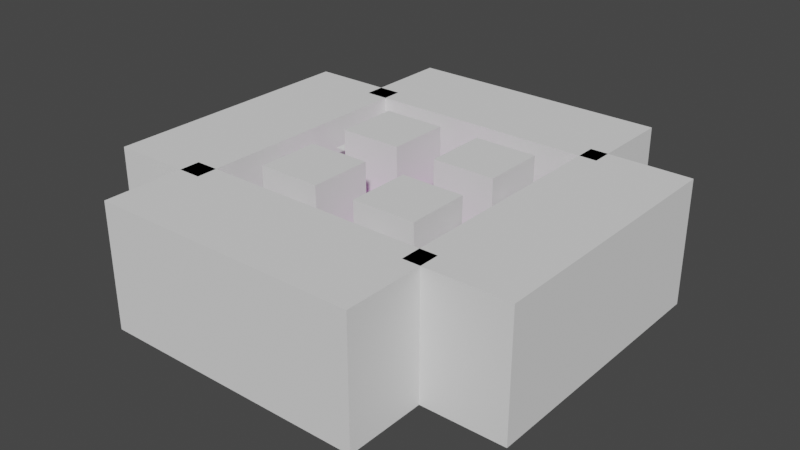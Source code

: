 # Source: level_03.blend  (saved by Blender 3.6.11; exported with 4.5.12 LTS)
import bpy
from mathutils import Matrix  # noqa: F401  (used for matrix-valued properties, if any)

bpy.ops.wm.read_factory_settings(use_empty=True)
scene = bpy.context.scene
scene.name = 'Scene'

# ---- collections
col_collection = bpy.data.collections.new('Collection'); scene.collection.children.link(col_collection)
col_barriers = bpy.data.collections.new('barriers'); scene.collection.children.link(col_barriers)
col_spawners = bpy.data.collections.new('spawners'); scene.collection.children.link(col_spawners)

# ---- images (referenced by path relative to the original .blend; pixels are not part of the script)
import os
ASSET_DIR = os.environ.get("B2B_ASSET_DIR", "")  # directory of the original .blend (textures are referenced by path, not embedded)
HERE = os.path.dirname(os.path.abspath(__file__))  # packed textures are extracted next to this script under _unpacked/

def load_image(name, relpath, width, height, colorspace="sRGB"):
    """Load a texture the original file referenced (path relative to the .blend, or extracted next to this script)."""
    p = next((c for c in (os.path.join(HERE, relpath), os.path.join(ASSET_DIR, relpath)) if relpath and os.path.exists(c)), "")
    if p:
        img = bpy.data.images.load(p, check_existing=True)
        img.name = name
    else:  # same state as the original file: an image datablock whose file is absent (Cycles renders it pink)
        img = bpy.data.images.new(name, width, height)
        img.source = "FILE"
        img.filepath = "//" + (relpath or name)
    img.colorspace_settings.name = colorspace
    return img
img_purple_png = load_image('purple.png', 'purple.png', 1024, 1024, 'sRGB')

# ---- materials (node trees are filled in below, after node groups)
mat_material_001 = bpy.data.materials.new('Material.001')
mat_material_001.use_transparent_shadow = False

# ---- material node trees
mat_material_001.use_nodes = True; mat_material_001.node_tree.nodes.clear()
_N = mat_material_001.node_tree.nodes; _L = mat_material_001.node_tree.links
n0 = _N.new('ShaderNodeBsdfPrincipled'); n0.name = 'Principled BSDF'; n0.location = (10, 300)
n0.distribution = 'GGX'
n0.subsurface_method = 'RANDOM_WALK_SKIN'
n0.inputs[3].default_value = 1.45
n0.inputs[27].default_value = (0.0, 0.0, 0.0, 1.0)
n0.inputs[28].default_value = 1.0
n1 = _N.new('ShaderNodeOutputMaterial'); n1.name = 'Material Output'; n1.location = (300, 300)
n2 = _N.new('ShaderNodeTexImage'); n2.name = 'Image Texture'; n2.location = (-190, 260)
n2.image = img_purple_png
_L.new(n0.outputs[0], n1.inputs[0])
_L.new(n2.outputs[0], n0.inputs[0])
n1.is_active_output = True

# ---- world
world_world = bpy.data.worlds.new('World'); scene.world = world_world
world_world.use_nodes = True; world_world.node_tree.nodes.clear()
_N = world_world.node_tree.nodes; _L = world_world.node_tree.links
n0 = _N.new('ShaderNodeOutputWorld'); n0.name = 'World Output'; n0.location = (300, 300)
n1 = _N.new('ShaderNodeBackground'); n1.name = 'Background'; n1.location = (10, 300)
n1.inputs[0].default_value = (0.05088, 0.05088, 0.05088, 1.0)
_L.new(n1.outputs[0], n0.inputs[0])
n0.is_active_output = True
world_world.color = (0.05088, 0.05088, 0.05088)
world_world.use_sun_shadow = False
world_world.sun_shadow_jitter_overblur = 0.0

# ---- meshes
me_cube_floor_007 = bpy.data.meshes.new('Cube.floor.007')
me_cube_floor_007.from_pydata([(-16.0, -16.0, -1.0), (-16.0, -16.0, 0.0), (-16.0, 16.0, -1.0), (-16.0, 16.0, 0.0), (16.0, -16.0, -1.0), (16.0, -16.0, 0.0), (16.0, 16.0, -1.0), (16.0, 16.0, 0.0), (-3.0, 3.0, -1.0), (-12.0, 12.0, -1.0), (-3.0, 12.0, -1.0), (-12.0, 3.0, -1.0), (-12.0, 3.0, 0.0), (-12.0, 12.0, 0.0), (-3.0, 12.0, 0.0), (-3.0, 3.0, 0.0), (12.0, 12.0, -1.0), (3.0, 3.0, -1.0), (12.0, 3.0, -1.0), (3.0, 12.0, -1.0), (12.0, 12.0, 0.0), (3.0, 3.0, 0.0), (12.0, 3.0, 0.0), (3.0, 12.0, 0.0), (3.0, -12.0, -1.0), (12.0, -12.0, -1.0), (3.0, -3.0, -1.0), (12.0, -3.0, -1.0), (3.0, -12.0, 0.0), (12.0, -3.0, 0.0), (12.0, -12.0, 0.0), (3.0, -3.0, 0.0), (-12.0, -3.0, -1.0), (-12.0, -12.0, -1.0), (-3.0, -3.0, -1.0), (-3.0, -12.0, -1.0), (-3.0, -3.0, 0.0), (-12.0, -12.0, 0.0), (-12.0, -3.0, 0.0), (-3.0, -12.0, 0.0)], [], [(0, 1, 3, 2), (2, 3, 7, 6), (6, 7, 5, 4), (4, 5, 1, 0), (18, 16, 6, 4, 25, 27), (0, 11, 8, 17, 18, 27, 26, 34, 32, 33), (34, 26, 24, 25, 4, 0, 33, 35), (19, 17, 8, 10, 9, 2, 6, 16), (2, 9, 11, 0), (29, 30, 5, 7, 20, 22), (31, 29, 22, 21, 15, 36, 39, 37, 1, 5, 30, 28), (36, 15, 12, 13, 3, 1, 37, 38), (23, 20, 7, 14, 15, 21), (14, 7, 3, 13), (12, 11, 9, 13), (13, 9, 10, 14), (10, 8, 15, 14), (8, 11, 12, 15), (21, 17, 19, 23), (23, 19, 16, 20), (16, 18, 22, 20), (18, 17, 21, 22), (28, 24, 26, 31), (31, 26, 27, 29), (27, 25, 30, 29), (25, 24, 28, 30), (37, 33, 32, 38), (38, 32, 34, 36), (34, 35, 39, 36), (35, 33, 37, 39)])
me_cube_floor_007.polygons.foreach_set('material_index', [0, 0, 0, 0, 0, 0, 0, 0, 0, 0, 0, 0, 0, 0, 0, 0, 0, 0, 4440, 4440, 4440, 4440, 0, 0, 0, 0, 0, 0, 0, 0])
_uv = me_cube_floor_007.uv_layers.new(name='UVMap')
_uv.uv.foreach_set('vector', [-1.791, 0.4284, -1.791, 0.5716, 2.791, 0.5716, 2.791, 0.4284, -1.791, 0.4284, -1.791, 0.5716, 2.791, 0.5716, 2.791, 0.4284, 2.791, 0.4284, 2.791, 0.5716, -1.791, 0.5716, -1.791, 0.4284, 2.791, 0.4284, 2.791, 0.5716, -1.791, 0.5716, -1.791, 0.4284, 2.218, 0.9296, 2.218, 2.218, 2.791, 2.791, 2.791, -1.791, 2.218, -1.218, 2.218, 0.07042, -1.791, -1.791, -1.218, 0.9296, 0.07042, 0.9296, 0.9296, 0.9296, 2.218, 0.9296, 2.218, 0.07042, 0.9296, 0.07042, 0.07042, 0.07042, -1.218, 0.07042, -1.218, -1.218, 0.07042, 0.07042, 0.9296, 0.07042, 0.9296, -1.218, 2.218, -1.218, 2.791, -1.791, -1.791, -1.791, -1.218, -1.218, 0.07042, -1.218, 0.9296, 2.218, 0.9296, 0.9296, 0.07042, 0.9296, 0.07042, 2.218, -1.218, 2.218, -1.791, 2.791, 2.791, 2.791, 2.218, 2.218, -1.791, 2.791, -1.218, 2.218, -1.218, 0.9296, -1.791, -1.791, 2.218, 0.07042, 2.218, -1.218, 2.791, -1.791, 2.791, 2.791, 2.218, 2.218, 2.218, 0.9296, 0.9296, 0.07042, 2.218, 0.07042, 2.218, 0.9296, 0.9296, 0.9296, 0.07042, 0.9296, 0.07042, 0.07042, 0.07042, -1.218, -1.218, -1.218, -1.791, -1.791, 2.791, -1.791, 2.218, -1.218, 0.9296, -1.218, 0.07042, 0.07042, 0.07042, 0.9296, -1.218, 0.9296, -1.218, 2.218, -1.791, 2.791, -1.791, -1.791, -1.218, -1.218, -1.218, 0.07042, 0.9296, 2.218, 2.218, 2.218, 2.791, 2.791, 0.07042, 2.218, 0.07042, 0.9296, 0.9296, 0.9296, 0.07042, 2.218, 2.791, 2.791, -1.791, 2.791, -1.218, 2.218, 0.9296, 0.5716, 0.9296, 0.4284, 2.218, 0.4284, 2.218, 0.5716, -1.218, 0.5716, -1.218, 0.4284, 0.07042, 0.4284, 0.07042, 0.5716, 2.218, 0.4284, 0.9296, 0.4284, 0.9296, 0.5716, 2.218, 0.5716, 0.07042, 0.4284, -1.218, 0.4284, -1.218, 0.5716, 0.07042, 0.5716, 0.9296, 0.5716, 0.9296, 0.4284, 2.218, 0.4284, 2.218, 0.5716, 0.9296, 0.5716, 0.9296, 0.4284, 2.218, 0.4284, 2.218, 0.5716, 2.218, 0.4284, 0.9296, 0.4284, 0.9296, 0.5716, 2.218, 0.5716, 2.218, 0.4284, 0.9296, 0.4284, 0.9296, 0.5716, 2.218, 0.5716, -1.218, 0.5716, -1.218, 0.4284, 0.07042, 0.4284, 0.07042, 0.5716, 0.9296, 0.5716, 0.9296, 0.4284, 2.218, 0.4284, 2.218, 0.5716, 0.07042, 0.4284, -1.218, 0.4284, -1.218, 0.5716, 0.07042, 0.5716, 2.218, 0.4284, 0.9296, 0.4284, 0.9296, 0.5716, 2.218, 0.5716, -1.218, 0.5716, -1.218, 0.4284, 0.07042, 0.4284, 0.07042, 0.5716, -1.218, 0.5716, -1.218, 0.4284, 0.07042, 0.4284, 0.07042, 0.5716, 0.07042, 0.4284, -1.218, 0.4284, -1.218, 0.5716, 0.07042, 0.5716, 0.07042, 0.4284, -1.218, 0.4284, -1.218, 0.5716, 0.07042, 0.5716])
me_cube_floor_007.materials.append(mat_material_001)
me_cube_floor_007.update()
me_cube_009 = bpy.data.meshes.new('Cube.009')
me_cube_009.from_pydata([(15.95, 18.82, -8.752), (15.95, 18.82, 8.752), (30.18, 18.82, -8.752), (30.18, 18.82, 8.752), (15.95, -18.87, -8.752), (15.95, -18.87, 8.752), (30.18, -18.87, -8.752), (30.18, -18.87, 8.752)], [], [(0, 1, 3, 2), (2, 3, 7, 6), (6, 7, 5, 4), (4, 5, 1, 0), (2, 6, 4, 0), (7, 3, 1, 5)])
_uv = me_cube_009.uv_layers.new(name='UVMap')
_uv.uv.foreach_set('vector', [0.375, 0.0, 0.625, 0.0, 0.625, 0.25, 0.375, 0.25, 0.375, 0.25, 0.625, 0.25, 0.625, 0.5, 0.375, 0.5, 0.375, 0.5, 0.625, 0.5, 0.625, 0.75, 0.375, 0.75, 0.375, 0.75, 0.625, 0.75, 0.625, 1.0, 0.375, 1.0, 0.125, 0.5, 0.375, 0.5, 0.375, 0.75, 0.125, 0.75, 0.625, 0.5, 0.875, 0.5, 0.875, 0.75, 0.625, 0.75])
me_cube_009.update()
me_cube_010 = bpy.data.meshes.new('Cube.010')
me_cube_010.from_pydata([(-19.27, 16.0, -8.752), (-19.27, 16.0, 8.752), (-19.27, 30.22, -8.752), (-19.27, 30.22, 8.752), (18.42, 16.0, -8.752), (18.42, 16.0, 8.752), (18.42, 30.22, -8.752), (18.42, 30.22, 8.752)], [], [(0, 1, 3, 2), (2, 3, 7, 6), (6, 7, 5, 4), (4, 5, 1, 0), (2, 6, 4, 0), (7, 3, 1, 5)])
_uv = me_cube_010.uv_layers.new(name='UVMap')
_uv.uv.foreach_set('vector', [0.375, 0.0, 0.625, 0.0, 0.625, 0.25, 0.375, 0.25, 0.375, 0.25, 0.625, 0.25, 0.625, 0.5, 0.375, 0.5, 0.375, 0.5, 0.625, 0.5, 0.625, 0.75, 0.375, 0.75, 0.375, 0.75, 0.625, 0.75, 0.625, 1.0, 0.375, 1.0, 0.125, 0.5, 0.375, 0.5, 0.375, 0.75, 0.125, 0.75, 0.625, 0.5, 0.875, 0.5, 0.875, 0.75, 0.625, 0.75])
me_cube_010.update()
me_cube_011 = bpy.data.meshes.new('Cube.011')
me_cube_011.from_pydata([(-19.27, -30.19, -8.752), (-19.27, -30.19, 8.752), (-19.27, -15.96, -8.752), (-19.27, -15.96, 8.752), (18.42, -30.19, -8.752), (18.42, -30.19, 8.752), (18.42, -15.96, -8.752), (18.42, -15.96, 8.752)], [], [(0, 1, 3, 2), (2, 3, 7, 6), (6, 7, 5, 4), (4, 5, 1, 0), (2, 6, 4, 0), (7, 3, 1, 5)])
_uv = me_cube_011.uv_layers.new(name='UVMap')
_uv.uv.foreach_set('vector', [0.375, 0.0, 0.625, 0.0, 0.625, 0.25, 0.375, 0.25, 0.375, 0.25, 0.625, 0.25, 0.625, 0.5, 0.375, 0.5, 0.375, 0.5, 0.625, 0.5, 0.625, 0.75, 0.375, 0.75, 0.375, 0.75, 0.625, 0.75, 0.625, 1.0, 0.375, 1.0, 0.125, 0.5, 0.375, 0.5, 0.375, 0.75, 0.125, 0.75, 0.625, 0.5, 0.875, 0.5, 0.875, 0.75, 0.625, 0.75])
me_cube_011.update()
me_cube_012 = bpy.data.meshes.new('Cube.012')
me_cube_012.from_pydata([(-30.28, 18.82, -8.752), (-30.28, 18.82, 8.752), (-16.06, 18.82, -8.752), (-16.06, 18.82, 8.752), (-30.28, -18.87, -8.752), (-30.28, -18.87, 8.752), (-16.06, -18.87, -8.752), (-16.06, -18.87, 8.752)], [], [(0, 1, 3, 2), (2, 3, 7, 6), (6, 7, 5, 4), (4, 5, 1, 0), (2, 6, 4, 0), (7, 3, 1, 5)])
_uv = me_cube_012.uv_layers.new(name='UVMap')
_uv.uv.foreach_set('vector', [0.375, 0.0, 0.625, 0.0, 0.625, 0.25, 0.375, 0.25, 0.375, 0.25, 0.625, 0.25, 0.625, 0.5, 0.375, 0.5, 0.375, 0.5, 0.625, 0.5, 0.625, 0.75, 0.375, 0.75, 0.375, 0.75, 0.625, 0.75, 0.625, 1.0, 0.375, 1.0, 0.125, 0.5, 0.375, 0.5, 0.375, 0.75, 0.125, 0.75, 0.625, 0.5, 0.875, 0.5, 0.875, 0.75, 0.625, 0.75])
me_cube_012.update()
me_cube_013 = bpy.data.meshes.new('Cube.013')
me_cube_013.from_pydata([(11.0, -5.0, -9.0), (11.0, -5.0, 9.0), (11.0, 4.0, -9.0), (11.0, 4.0, 9.0), (20.0, -5.0, -9.0), (20.0, -5.0, 9.0), (20.0, 4.0, -9.0), (20.0, 4.0, 9.0)], [], [(0, 1, 3, 2), (2, 3, 7, 6), (6, 7, 5, 4), (4, 5, 1, 0), (2, 6, 4, 0), (7, 3, 1, 5)])
_uv = me_cube_013.uv_layers.new(name='UVMap')
_uv.uv.foreach_set('vector', [0.375, 0.0, 0.625, 0.0, 0.625, 0.25, 0.375, 0.25, 0.375, 0.25, 0.625, 0.25, 0.625, 0.5, 0.375, 0.5, 0.375, 0.5, 0.625, 0.5, 0.625, 0.75, 0.375, 0.75, 0.375, 0.75, 0.625, 0.75, 0.625, 1.0, 0.375, 1.0, 0.125, 0.5, 0.375, 0.5, 0.375, 0.75, 0.125, 0.75, 0.625, 0.5, 0.875, 0.5, 0.875, 0.75, 0.625, 0.75])
me_cube_013.update()
me_cube_018 = bpy.data.meshes.new('Cube.018')
me_cube_018.from_pydata([(-4.0, -20.0, -9.0), (-4.0, -20.0, 9.0), (-4.0, -11.0, -9.0), (-4.0, -11.0, 9.0), (5.0, -20.0, -9.0), (5.0, -20.0, 9.0), (5.0, -11.0, -9.0), (5.0, -11.0, 9.0)], [], [(0, 1, 3, 2), (2, 3, 7, 6), (6, 7, 5, 4), (4, 5, 1, 0), (2, 6, 4, 0), (7, 3, 1, 5)])
_uv = me_cube_018.uv_layers.new(name='UVMap')
_uv.uv.foreach_set('vector', [0.375, 0.0, 0.625, 0.0, 0.625, 0.25, 0.375, 0.25, 0.375, 0.25, 0.625, 0.25, 0.625, 0.5, 0.375, 0.5, 0.375, 0.5, 0.625, 0.5, 0.625, 0.75, 0.375, 0.75, 0.375, 0.75, 0.625, 0.75, 0.625, 1.0, 0.375, 1.0, 0.125, 0.5, 0.375, 0.5, 0.375, 0.75, 0.125, 0.75, 0.625, 0.5, 0.875, 0.5, 0.875, 0.75, 0.625, 0.75])
me_cube_018.update()
me_cube_019 = bpy.data.meshes.new('Cube.019')
me_cube_019.from_pydata([(11.0, -20.0, -9.0), (11.0, -20.0, 9.0), (11.0, -11.0, -9.0), (11.0, -11.0, 9.0), (20.0, -20.0, -9.0), (20.0, -20.0, 9.0), (20.0, -11.0, -9.0), (20.0, -11.0, 9.0)], [], [(0, 1, 3, 2), (2, 3, 7, 6), (6, 7, 5, 4), (4, 5, 1, 0), (2, 6, 4, 0), (7, 3, 1, 5)])
_uv = me_cube_019.uv_layers.new(name='UVMap')
_uv.uv.foreach_set('vector', [0.375, 0.0, 0.625, 0.0, 0.625, 0.25, 0.375, 0.25, 0.375, 0.25, 0.625, 0.25, 0.625, 0.5, 0.375, 0.5, 0.375, 0.5, 0.625, 0.5, 0.625, 0.75, 0.375, 0.75, 0.375, 0.75, 0.625, 0.75, 0.625, 1.0, 0.375, 1.0, 0.125, 0.5, 0.375, 0.5, 0.375, 0.75, 0.125, 0.75, 0.625, 0.5, 0.875, 0.5, 0.875, 0.75, 0.625, 0.75])
me_cube_019.update()
me_cube_020 = bpy.data.meshes.new('Cube.020')
me_cube_020.from_pydata([(-4.0, -5.0, -9.0), (-4.0, -5.0, 9.0), (-4.0, 4.0, -9.0), (-4.0, 4.0, 9.0), (5.0, -5.0, -9.0), (5.0, -5.0, 9.0), (5.0, 4.0, -9.0), (5.0, 4.0, 9.0)], [], [(0, 1, 3, 2), (2, 3, 7, 6), (6, 7, 5, 4), (4, 5, 1, 0), (2, 6, 4, 0), (7, 3, 1, 5)])
_uv = me_cube_020.uv_layers.new(name='UVMap')
_uv.uv.foreach_set('vector', [0.375, 0.0, 0.625, 0.0, 0.625, 0.25, 0.375, 0.25, 0.375, 0.25, 0.625, 0.25, 0.625, 0.5, 0.375, 0.5, 0.375, 0.5, 0.625, 0.5, 0.625, 0.75, 0.375, 0.75, 0.375, 0.75, 0.625, 0.75, 0.625, 1.0, 0.375, 1.0, 0.125, 0.5, 0.375, 0.5, 0.375, 0.75, 0.125, 0.75, 0.625, 0.5, 0.875, 0.5, 0.875, 0.75, 0.625, 0.75])
me_cube_020.update()
me_spawn_point = bpy.data.meshes.new('spawn_point')
me_spawn_point.from_pydata([(-14.66, 4.15, 5.319), (-12.66, 4.15, 5.319), (-14.66, 6.15, 5.319), (-12.66, 6.15, 5.319)], [], [(0, 1, 3, 2)])
_uv = me_spawn_point.uv_layers.new(name='UVMap')
_uv.uv.foreach_set('vector', [0.0, 0.0, 1.0, 0.0, 1.0, 1.0, 0.0, 1.0])
me_spawn_point.update()
me_spawn_point_001 = bpy.data.meshes.new('spawn_point.001')
me_spawn_point_001.from_pydata([(14.77, 4.15, 5.319), (14.77, 6.15, 5.319), (12.77, 4.15, 5.319), (12.77, 6.15, 5.319)], [], [(0, 1, 3, 2)])
_uv = me_spawn_point_001.uv_layers.new(name='UVMap')
_uv.uv.foreach_set('vector', [0.0, 0.0, 0.0, 1.0, 1.0, 1.0, 1.0, 0.0])
me_spawn_point_001.update()
me_spawn_point_002 = bpy.data.meshes.new('spawn_point.002')
me_spawn_point_002.from_pydata([(-14.64, -4.15, 5.319), (-14.64, -6.15, 5.319), (-12.64, -4.15, 5.319), (-12.64, -6.15, 5.319)], [], [(0, 1, 3, 2)])
_uv = me_spawn_point_002.uv_layers.new(name='UVMap')
_uv.uv.foreach_set('vector', [0.0, 0.0, 0.0, 1.0, 1.0, 1.0, 1.0, 0.0])
me_spawn_point_002.update()
me_spawn_point_003 = bpy.data.meshes.new('spawn_point.003')
me_spawn_point_003.from_pydata([(14.77, -4.15, 5.319), (14.77, -6.15, 5.319), (12.77, -4.15, 5.319), (12.77, -6.15, 5.319)], [], [(0, 2, 3, 1)])
_uv = me_spawn_point_003.uv_layers.new(name='UVMap')
_uv.uv.foreach_set('vector', [0.0, 0.0, 1.0, 0.0, 1.0, 1.0, 0.0, 1.0])
me_spawn_point_003.update()
me_spawn_point_004 = bpy.data.meshes.new('spawn_point.004')
me_spawn_point_004.from_pydata([(-8.004, 12.55, 5.319), (-6.004, 12.55, 5.319), (-8.004, 14.55, 5.319), (-6.004, 14.55, 5.319)], [], [(0, 1, 3, 2)])
_uv = me_spawn_point_004.uv_layers.new(name='UVMap')
_uv.uv.foreach_set('vector', [0.0, 0.0, 1.0, 0.0, 1.0, 1.0, 0.0, 1.0])
me_spawn_point_004.update()
me_spawn_point_005 = bpy.data.meshes.new('spawn_point.005')
me_spawn_point_005.from_pydata([(7.981, 12.55, 5.319), (7.981, 14.55, 5.319), (5.981, 12.55, 5.319), (5.981, 14.55, 5.319)], [], [(0, 1, 3, 2)])
_uv = me_spawn_point_005.uv_layers.new(name='UVMap')
_uv.uv.foreach_set('vector', [0.0, 0.0, 0.0, 1.0, 1.0, 1.0, 1.0, 0.0])
me_spawn_point_005.update()
me_spawn_point_006 = bpy.data.meshes.new('spawn_point.006')
me_spawn_point_006.from_pydata([(-7.396, -12.38, 5.319), (-7.396, -14.38, 5.319), (-5.396, -12.38, 5.319), (-5.396, -14.38, 5.319)], [], [(0, 1, 3, 2)])
_uv = me_spawn_point_006.uv_layers.new(name='UVMap')
_uv.uv.foreach_set('vector', [0.0, 0.0, 0.0, 1.0, 1.0, 1.0, 1.0, 0.0])
me_spawn_point_006.update()
me_spawn_point_007 = bpy.data.meshes.new('spawn_point.007')
me_spawn_point_007.from_pydata([(7.791, -12.38, 5.319), (7.791, -14.38, 5.319), (5.791, -12.38, 5.319), (5.791, -14.38, 5.319)], [], [(0, 2, 3, 1)])
_uv = me_spawn_point_007.uv_layers.new(name='UVMap')
_uv.uv.foreach_set('vector', [0.0, 0.0, 1.0, 0.0, 1.0, 1.0, 0.0, 1.0])
me_spawn_point_007.update()

# ---- objects
ob_cube = bpy.data.objects.new('Cube', me_cube_floor_007)
ob_cube_invisible_004 = bpy.data.objects.new('Cube.Invisible.004', me_cube_009)
ob_cube_invisible_006 = bpy.data.objects.new('Cube.Invisible.006', me_cube_010)
ob_cube_invisible_007 = bpy.data.objects.new('Cube.Invisible.007', me_cube_011)
ob_cube_invisible_008 = bpy.data.objects.new('Cube.Invisible.008', me_cube_012)
ob_cube_invisible_001 = bpy.data.objects.new('Cube.Invisible.001', me_cube_013)
ob_cube_invisible_002 = bpy.data.objects.new('Cube.Invisible.002', me_cube_018)
ob_cube_invisible_003 = bpy.data.objects.new('Cube.Invisible.003', me_cube_019)
ob_cube_invisible_005 = bpy.data.objects.new('Cube.Invisible.005', me_cube_020)
ob_plane = bpy.data.objects.new('Plane', me_spawn_point)
ob_plane_001 = bpy.data.objects.new('Plane.001', me_spawn_point_001)
ob_plane_002 = bpy.data.objects.new('Plane.002', me_spawn_point_002)
ob_plane_003 = bpy.data.objects.new('Plane.003', me_spawn_point_003)
ob_plane_004 = bpy.data.objects.new('Plane.004', me_spawn_point_004)
ob_plane_005 = bpy.data.objects.new('Plane.005', me_spawn_point_005)
ob_plane_006 = bpy.data.objects.new('Plane.006', me_spawn_point_006)
ob_plane_007 = bpy.data.objects.new('Plane.007', me_spawn_point_007)

# ---- transforms, parenting, visibility, modifiers, constraints
ob_cube.location = (0.0, 0.0, 0.0)
ob_cube_invisible_004.location = (0.05953, 0.0, 0.0)
ob_cube_invisible_006.location = (0.05953, 0.0, 0.0)
ob_cube_invisible_007.location = (0.05953, 0.0, 0.0)
ob_cube_invisible_008.location = (0.05953, 0.0, 0.0)
ob_cube_invisible_001.location = (-8.0, 8.0, 0.0)
ob_cube_invisible_002.location = (-8.0, 8.0, 0.0)
ob_cube_invisible_003.location = (-8.0, 8.0, 0.0)
ob_cube_invisible_005.location = (-8.0, 8.0, 0.0)
ob_plane.location = (0.0, 0.0, 0.0)
ob_plane_001.location = (0.0, 0.0, 0.0)
ob_plane_002.location = (0.0, 0.0, 0.0)
ob_plane_003.location = (0.0, 0.0, 0.0)
ob_plane_004.location = (0.0, 0.0, 0.0)
ob_plane_005.location = (0.0, 0.0, 0.0)
ob_plane_006.location = (0.0, 0.0, 0.0)
ob_plane_007.location = (0.0, 0.0, 0.0)

# ---- collection membership
col_collection.objects.link(ob_cube)
col_barriers.objects.link(ob_cube_invisible_004)
col_barriers.objects.link(ob_cube_invisible_006)
col_barriers.objects.link(ob_cube_invisible_007)
col_barriers.objects.link(ob_cube_invisible_008)
col_barriers.objects.link(ob_cube_invisible_001)
col_barriers.objects.link(ob_cube_invisible_002)
col_barriers.objects.link(ob_cube_invisible_003)
col_barriers.objects.link(ob_cube_invisible_005)
col_spawners.objects.link(ob_plane)
col_spawners.objects.link(ob_plane_001)
col_spawners.objects.link(ob_plane_002)
col_spawners.objects.link(ob_plane_003)
col_spawners.objects.link(ob_plane_004)
col_spawners.objects.link(ob_plane_005)
col_spawners.objects.link(ob_plane_006)
col_spawners.objects.link(ob_plane_007)

# ---- scene / render settings (as saved in the file)
scene.frame_start = 1; scene.frame_end = 250; scene.frame_set(2)
scene.render.engine = 'BLENDER_EEVEE_NEXT'
scene.cycles.sampling_pattern = 'TABULATED_SOBOL'
scene.cycles.use_light_tree = False
scene.view_settings.view_transform = 'Filmic'
bpy.context.view_layer.update()

# ---- added for rendering (the .blend has no active camera and no usable light): camera, sun
cam_auto = bpy.data.cameras.new('AutoCamera')
cam_auto.lens = 50.0
cam_auto.sensor_width = 36.0
cam_auto.clip_end = 1418.24
ob_auto_camera = bpy.data.objects.new('AutoCamera', cam_auto)
scene.collection.objects.link(ob_auto_camera)
ob_auto_camera.location = (80.8176, -96.9563, 64.6494)
ob_auto_camera.rotation_euler = (1.09748, -7.21219e-08, 0.694738)
scene.camera = ob_auto_camera
light_auto_sun = bpy.data.lights.new('AutoSun', 'SUN')
light_auto_sun.energy = 3.0
light_auto_sun.angle = 0.0523599
ob_auto_sun = bpy.data.objects.new('AutoSun', light_auto_sun)
scene.collection.objects.link(ob_auto_sun)
ob_auto_sun.rotation_euler = (0.872665, 0.174533, 0.523599)
bpy.context.view_layer.update()

